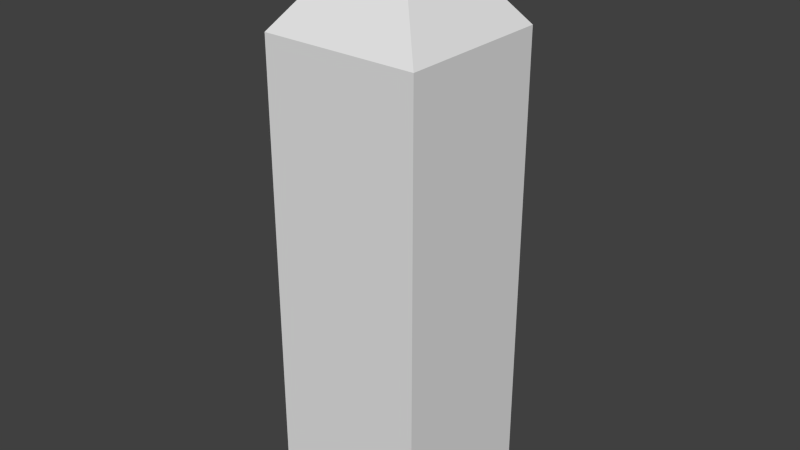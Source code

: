 # Source: Glass_High_Rise_4.blend  (saved by Blender 2.74.0; exported with 4.5.12 LTS)
import bpy
from mathutils import Matrix  # noqa: F401  (used for matrix-valued properties, if any)

bpy.ops.wm.read_factory_settings(use_empty=True)
scene = bpy.context.scene
scene.name = 'Scene'

# ---- collections
col_collection_1 = bpy.data.collections.new('Collection 1'); scene.collection.children.link(col_collection_1)

# ---- materials (node trees are filled in below, after node groups)
mat_material = bpy.data.materials.new('Material')
mat_material.alpha_threshold = 0.0
mat_material.use_transparent_shadow = False
mat_material.roughness = 0.5
mat_material.line_color = (0.0, 0.0, 0.0, 1.0)

# ---- material node trees

# ---- world
world_world = bpy.data.worlds.new('World'); scene.world = world_world
world_world.color = (0.05088, 0.05088, 0.05088)
world_world.use_sun_shadow = False
world_world.sun_shadow_jitter_overblur = 0.0
world_world.cycles.sampling_method = 'MANUAL'
world_world.cycles.sample_map_resolution = 256

# ---- meshes
me_cube_008 = bpy.data.meshes.new('Cube.008')
me_cube_008.from_pydata([(3.001, -0.0006496, -1.433e-05), (3.001, -3.001, -1.433e-05), (0.0008938, -3.001, -1.433e-05), (0.0008941, -0.0006491, -1.433e-05), (3.001, -0.00065, 8.967), (3.001, -3.001, 8.967), (0.0008934, -3.001, 8.967), (0.0008938, -0.0006496, 8.967), (1.501, -1.501, 10.97)], [], [(0, 1, 2, 3), (0, 4, 5, 1), (1, 5, 6, 2), (2, 6, 7, 3), (4, 0, 3, 7), (7, 6, 8), (6, 5, 8), (4, 7, 8), (5, 4, 8)])
_uv = me_cube_008.uv_layers.new(name='UVMap')
_uv.uv.foreach_set('vector', [0.0, 0.0, 0.0, -1.0, -1.0, -1.0, -1.0, 2.384e-07, 0.5, 0.5002, 0.5, 4.984, -1.0, 4.984, -1.0, 0.5002, 0.5, 0.5002, 0.5, 4.984, -1.0, 4.984, -1.0, 0.5002, 8.941e-08, 0.5002, 1.788e-07, 4.984, 1.5, 4.984, 1.5, 0.5002, 0.5, 0.9838, 0.5, -3.5, -1.0, -3.5, -1.0, 0.9838, 1.0, 4.484, 1.788e-07, 4.484, 1.0, 4.484, -1.0, 4.484, -3.576e-07, 4.484, -1.0, 4.484, 2.384e-07, 0.4838, -1.0, 0.4838, 2.384e-07, 0.4838, -1.0, 4.484, -2.384e-07, 4.484, -1.0, 4.484])
me_cube_008.materials.append(mat_material)
me_cube_008.use_remesh_preserve_volume = False
me_cube_008.use_remesh_preserve_attributes = False
me_cube_008.use_mirror_vertex_groups = False
me_cube_008.update()

# ---- objects
ob_glass_high_rise_4 = bpy.data.objects.new('Glass High Rise 4', me_cube_008)

# ---- transforms, parenting, visibility, modifiers, constraints
ob_glass_high_rise_4.location = (0.0, 0.0, 0.0)
ob_glass_high_rise_4.lock_rotations_4d = False
ob_glass_high_rise_4.empty_display_type = 'ARROWS'
ob_glass_high_rise_4.lineart.crease_threshold = 0.0

# ---- collection membership
col_collection_1.objects.link(ob_glass_high_rise_4)

# ---- scene / render settings (as saved in the file)
scene.frame_start = 1; scene.frame_end = 250; scene.frame_set(0)
scene.render.engine = 'BLENDER_EEVEE_NEXT'
scene.render.resolution_percentage = 50
scene.render.dither_intensity = 0.0
scene.cycles.use_denoising = False
scene.cycles.samples = 10
scene.cycles.sampling_pattern = 'TABULATED_SOBOL'
scene.cycles.light_sampling_threshold = 0.0
scene.cycles.use_adaptive_sampling = False
scene.cycles.use_light_tree = False
scene.cycles.blur_glossy = 0.0
scene.cycles.pixel_filter_type = 'GAUSSIAN'
scene.cycles.sample_clamp_indirect = 0.0
scene.view_settings.view_transform = 'Standard'
bpy.context.view_layer.update()

# ---- added for rendering (the .blend has no active camera and no usable light): camera, sun
cam_auto = bpy.data.cameras.new('AutoCamera')
cam_auto.lens = 50.0
cam_auto.sensor_width = 36.0
cam_auto.clip_end = 1000.0
ob_auto_camera = bpy.data.objects.new('AutoCamera', cam_auto)
scene.collection.objects.link(ob_auto_camera)
ob_auto_camera.location = (12.3809, -14.5566, 14.1876)
ob_auto_camera.rotation_euler = (1.09748, -7.21219e-08, 0.694738)
scene.camera = ob_auto_camera
light_auto_sun = bpy.data.lights.new('AutoSun', 'SUN')
light_auto_sun.energy = 3.0
light_auto_sun.angle = 0.0523599
ob_auto_sun = bpy.data.objects.new('AutoSun', light_auto_sun)
scene.collection.objects.link(ob_auto_sun)
ob_auto_sun.rotation_euler = (0.872665, 0.174533, 0.523599)
bpy.context.view_layer.update()
